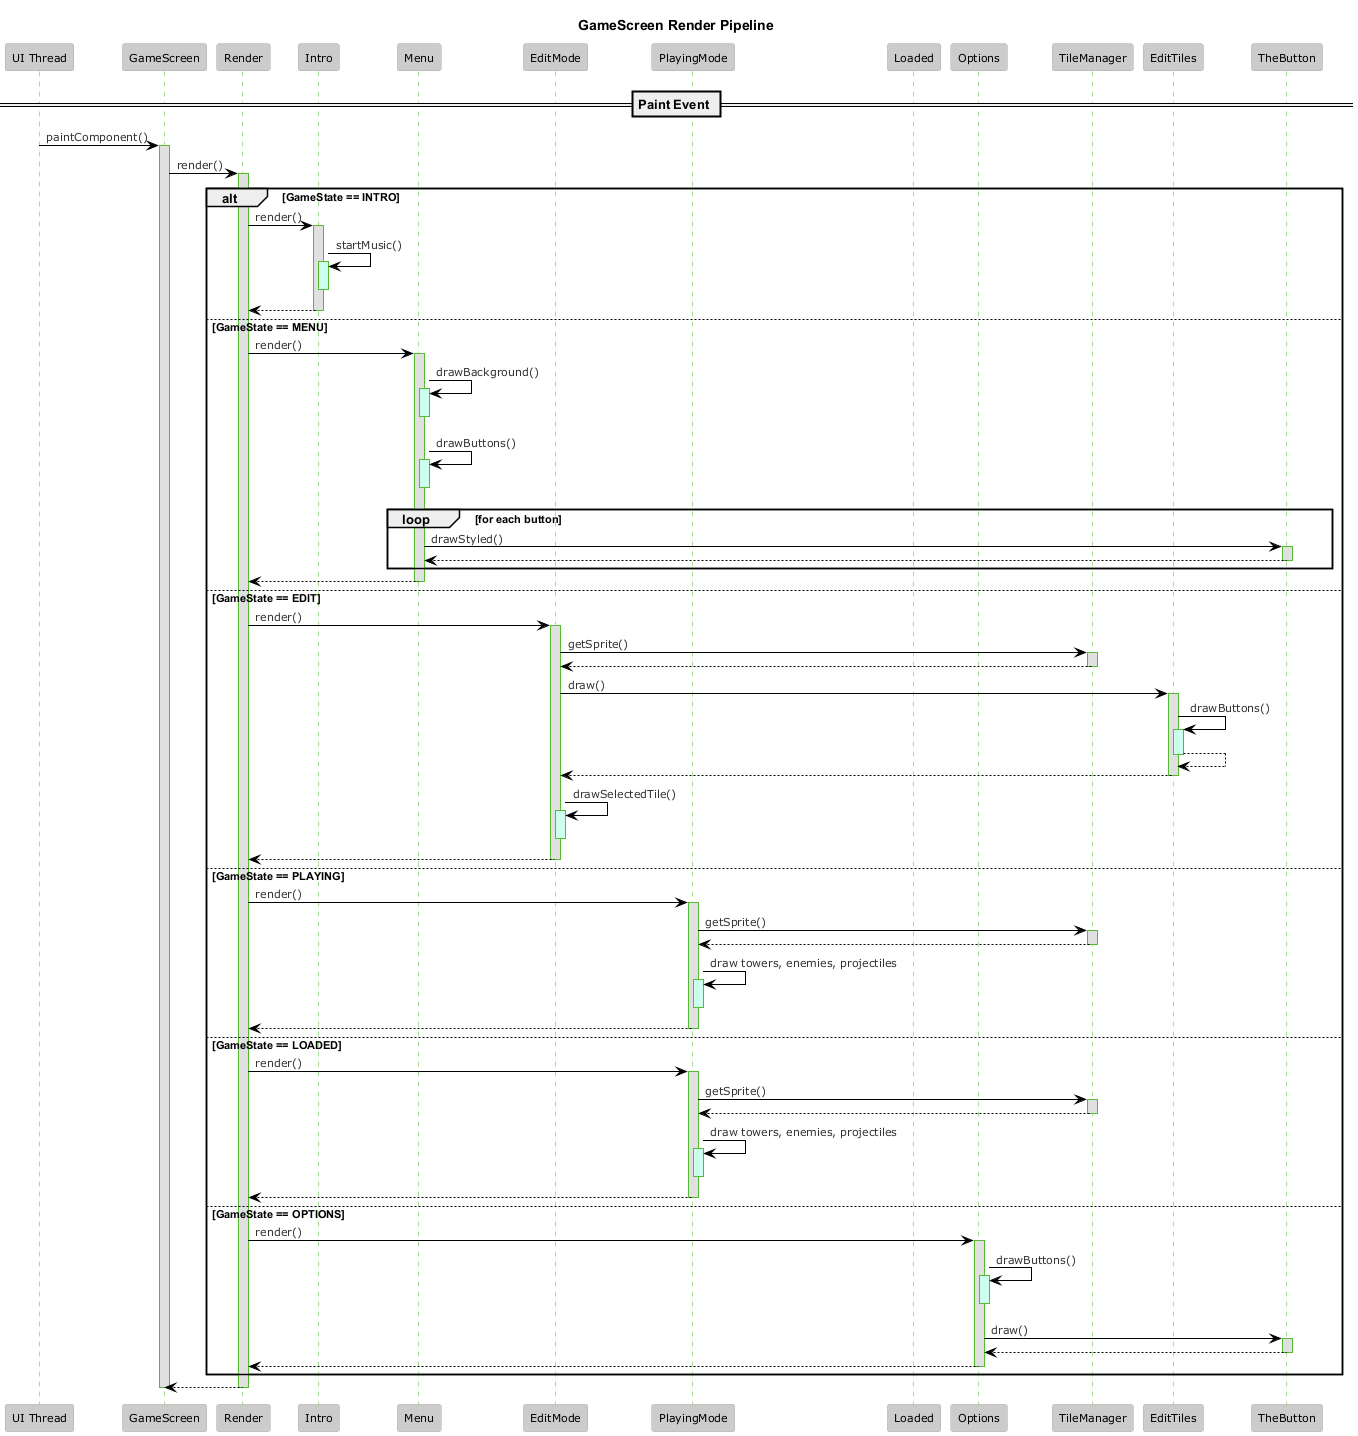

The diagram above was rendered by PlantUML. Its source (embedded in the PNG):
@startuml
!theme reddress-lightgreen
 
title GameScreen Render Pipeline

participant "UI Thread" as UI
participant "GameScreen" as GameScreen
participant "Render" as Render
participant "Intro" as Intro
participant "Menu" as Menu
participant "EditMode" as EditMode
participant "PlayingMode" as PlayingMode
participant "Loaded" as Loaded
participant "Options" as Options
participant "TileManager" as TileManager
participant "EditTiles" as EditTiles
participant "TheButton" as TheButton

== Paint Event ==
UI -> GameScreen : paintComponent()
activate GameScreen
GameScreen -> Render : render()
activate Render

alt GameState == INTRO
    Render -> Intro : render()
    activate Intro
    Intro -> Intro : startMusic()
    activate Intro #CCFFEE
    deactivate Intro
    Intro --> Render
    deactivate Intro

else GameState == MENU
    Render -> Menu : render()
    activate Menu 
    Menu -> Menu : drawBackground()
    activate Menu #CCFFEE
    deactivate Menu 
    Menu -> Menu : drawButtons()
    activate Menu #CCFFEE
    deactivate Menu
    loop for each button
        Menu -> TheButton : drawStyled()
        activate TheButton
        TheButton --> Menu
        deactivate TheButton
    end
    Menu --> Render
    deactivate Menu

else GameState == EDIT
    Render -> EditMode : render()
    activate EditMode
    EditMode -> TileManager : getSprite()
    activate TileManager
    TileManager --> EditMode
    deactivate TileManager
    EditMode -> EditTiles : draw()
    activate EditTiles
    EditTiles -> EditTiles : drawButtons()
    activate EditTiles #CCFFEE
    EditTiles --> EditTiles
    deactivate EditTiles
    EditTiles --> EditMode
    deactivate EditTiles
    EditMode -> EditMode : drawSelectedTile()
    activate EditMode #CCFFEE
    deactivate EditMode
    EditMode --> Render
    deactivate EditMode

else GameState == PLAYING
    Render -> PlayingMode : render()
    activate PlayingMode
    PlayingMode -> TileManager : getSprite()
    activate TileManager 
    TileManager --> PlayingMode
    deactivate TileManager
    PlayingMode -> PlayingMode : draw towers, enemies, projectiles
    activate PlayingMode #CCFFEE
    deactivate PlayingMode
    PlayingMode --> Render
    deactivate PlayingMode

else GameState == LOADED
    Render -> PlayingMode : render()
    activate PlayingMode
    PlayingMode -> TileManager : getSprite()
    activate TileManager
    TileManager --> PlayingMode
    deactivate TileManager
    PlayingMode -> PlayingMode : draw towers, enemies, projectiles
    activate PlayingMode #CCFFEE
    deactivate PlayingMode
    PlayingMode --> Render
    deactivate PlayingMode


else GameState == OPTIONS
    Render -> Options : render()
    activate Options
    Options -> Options : drawButtons()
    activate Options #CCFFEE
    deactivate Options
    Options -> TheButton : draw()
    activate TheButton
    TheButton --> Options
    deactivate TheButton
    Options --> Render
    deactivate Options
end

Render --> GameScreen
deactivate Render
deactivate GameScreen
@enduml